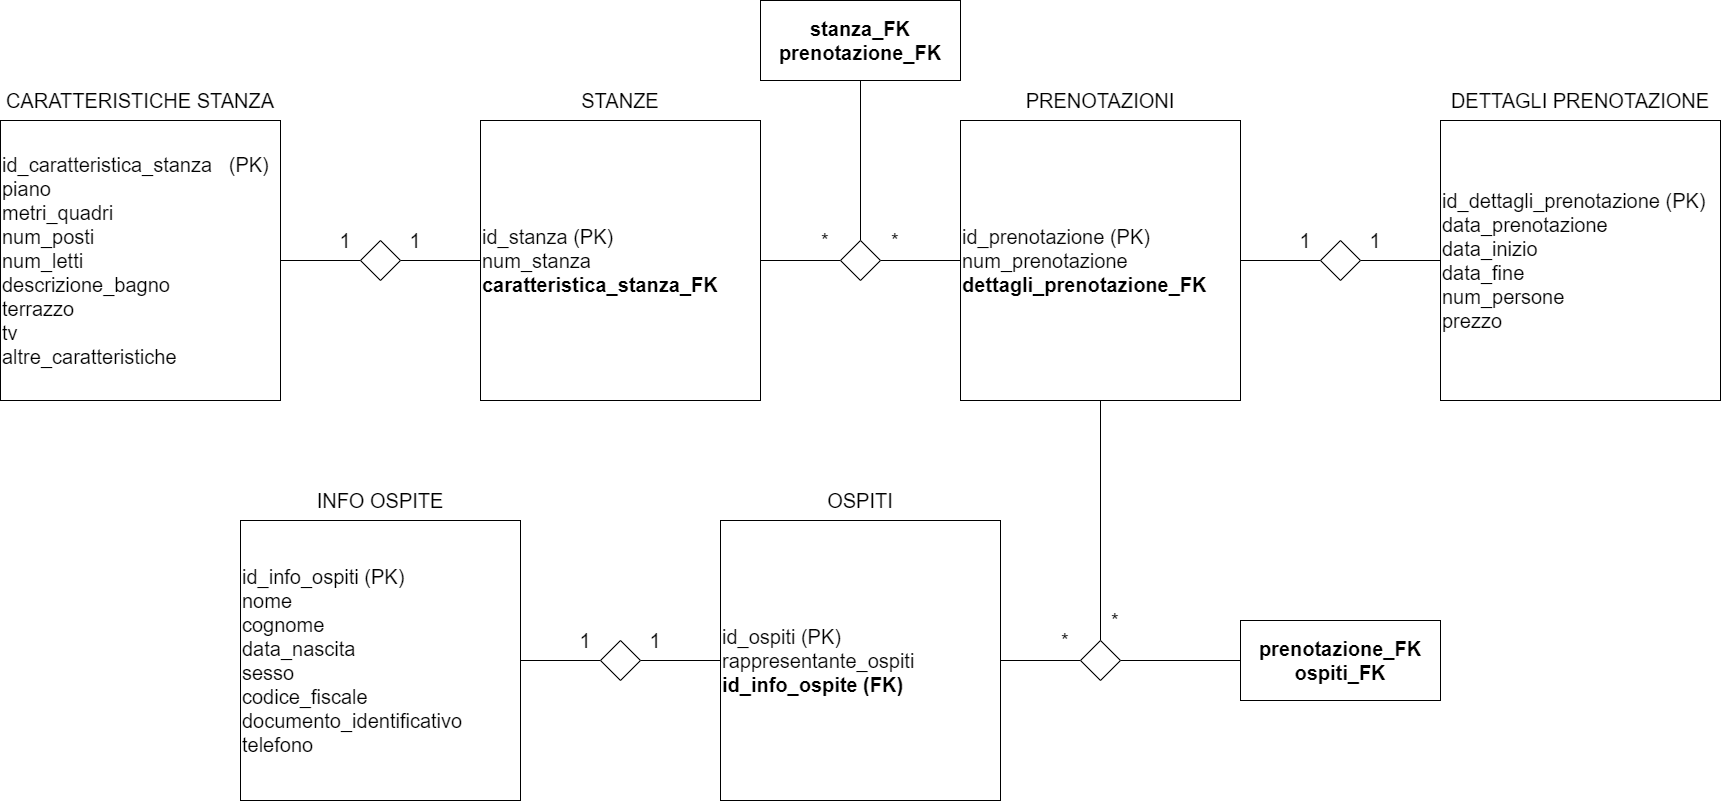

The diagram above was exported from draw.io. Its source (the exported page's mxGraphModel, read from the mxfile embedded in the PNG):
<mxGraphModel dx="2031" dy="1134" grid="1" gridSize="10" guides="1" tooltips="1" connect="1" arrows="1" fold="1" page="1" pageScale="1" pageWidth="1800" pageHeight="875" math="0" shadow="0">
  <root>
    <mxCell id="0" />
    <mxCell id="1" parent="0" />
    <mxCell id="rRjom4iLl2d0zCE7zaSa-49" value="id_caratteristica_stanza&amp;nbsp; &amp;nbsp;(PK)&lt;br&gt;piano&lt;br&gt;metri_quadri&lt;br&gt;num_posti&lt;br&gt;num_letti&lt;br&gt;descrizione_bagno&lt;br&gt;terrazzo&lt;br&gt;tv&lt;br&gt;altre_caratteristiche" style="rounded=0;whiteSpace=wrap;html=1;fontSize=20;align=left;" vertex="1" parent="1">
      <mxGeometry x="40" y="160" width="280" height="280" as="geometry" />
    </mxCell>
    <mxCell id="rRjom4iLl2d0zCE7zaSa-50" value="CARATTERISTICHE STANZA" style="text;html=1;strokeColor=none;fillColor=none;align=center;verticalAlign=middle;whiteSpace=wrap;rounded=0;fontSize=20;" vertex="1" parent="1">
      <mxGeometry x="40" y="120" width="280" height="40" as="geometry" />
    </mxCell>
    <mxCell id="rRjom4iLl2d0zCE7zaSa-51" value="&lt;div style=&quot;&quot;&gt;&lt;span style=&quot;background-color: initial;&quot;&gt;id_stanza (PK)&lt;/span&gt;&lt;/div&gt;&lt;div style=&quot;&quot;&gt;&lt;span style=&quot;background-color: initial;&quot;&gt;num_stanza&lt;/span&gt;&lt;/div&gt;&lt;div style=&quot;&quot;&gt;&lt;span style=&quot;background-color: initial;&quot;&gt;&lt;b&gt;caratteristica_stanza_FK&lt;/b&gt;&lt;/span&gt;&lt;/div&gt;" style="rounded=0;whiteSpace=wrap;html=1;fontSize=20;align=left;" vertex="1" parent="1">
      <mxGeometry x="520" y="160" width="280" height="280" as="geometry" />
    </mxCell>
    <mxCell id="rRjom4iLl2d0zCE7zaSa-52" value="STANZE" style="text;html=1;strokeColor=none;fillColor=none;align=center;verticalAlign=middle;whiteSpace=wrap;rounded=0;fontSize=20;" vertex="1" parent="1">
      <mxGeometry x="520" y="120" width="280" height="40" as="geometry" />
    </mxCell>
    <mxCell id="rRjom4iLl2d0zCE7zaSa-54" style="edgeStyle=orthogonalEdgeStyle;rounded=0;orthogonalLoop=1;jettySize=auto;html=1;exitX=0;exitY=0.5;exitDx=0;exitDy=0;entryX=1;entryY=0.5;entryDx=0;entryDy=0;fontSize=20;endArrow=none;endFill=0;" edge="1" parent="1" source="rRjom4iLl2d0zCE7zaSa-53" target="rRjom4iLl2d0zCE7zaSa-49">
      <mxGeometry relative="1" as="geometry" />
    </mxCell>
    <mxCell id="rRjom4iLl2d0zCE7zaSa-55" style="edgeStyle=orthogonalEdgeStyle;rounded=0;orthogonalLoop=1;jettySize=auto;html=1;exitX=1;exitY=0.5;exitDx=0;exitDy=0;entryX=0;entryY=0.5;entryDx=0;entryDy=0;fontSize=20;endArrow=none;endFill=0;" edge="1" parent="1" source="rRjom4iLl2d0zCE7zaSa-53" target="rRjom4iLl2d0zCE7zaSa-51">
      <mxGeometry relative="1" as="geometry" />
    </mxCell>
    <mxCell id="rRjom4iLl2d0zCE7zaSa-53" value="" style="rhombus;whiteSpace=wrap;html=1;fontSize=20;" vertex="1" parent="1">
      <mxGeometry x="400" y="280" width="40" height="40" as="geometry" />
    </mxCell>
    <mxCell id="rRjom4iLl2d0zCE7zaSa-56" value="1" style="text;html=1;strokeColor=none;fillColor=none;align=center;verticalAlign=middle;whiteSpace=wrap;rounded=0;fontSize=20;" vertex="1" parent="1">
      <mxGeometry x="370" y="260" width="30" height="40" as="geometry" />
    </mxCell>
    <mxCell id="rRjom4iLl2d0zCE7zaSa-57" value="1" style="text;html=1;strokeColor=none;fillColor=none;align=center;verticalAlign=middle;whiteSpace=wrap;rounded=0;fontSize=20;" vertex="1" parent="1">
      <mxGeometry x="440" y="260" width="30" height="40" as="geometry" />
    </mxCell>
    <mxCell id="rRjom4iLl2d0zCE7zaSa-58" value="&lt;div style=&quot;&quot;&gt;&lt;span style=&quot;background-color: initial;&quot;&gt;id_prenotazione (PK)&lt;/span&gt;&lt;/div&gt;&lt;div style=&quot;&quot;&gt;&lt;span style=&quot;background-color: initial;&quot;&gt;num_prenotazione&lt;/span&gt;&lt;/div&gt;&lt;div style=&quot;&quot;&gt;&lt;span style=&quot;background-color: initial;&quot;&gt;&lt;b&gt;dettagli_prenotazione_FK&lt;/b&gt;&lt;/span&gt;&lt;/div&gt;" style="rounded=0;whiteSpace=wrap;html=1;fontSize=20;align=left;" vertex="1" parent="1">
      <mxGeometry x="1000" y="160" width="280" height="280" as="geometry" />
    </mxCell>
    <mxCell id="rRjom4iLl2d0zCE7zaSa-59" value="PRENOTAZIONI" style="text;html=1;strokeColor=none;fillColor=none;align=center;verticalAlign=middle;whiteSpace=wrap;rounded=0;fontSize=20;" vertex="1" parent="1">
      <mxGeometry x="1000" y="120" width="280" height="40" as="geometry" />
    </mxCell>
    <mxCell id="rRjom4iLl2d0zCE7zaSa-63" style="edgeStyle=orthogonalEdgeStyle;rounded=0;orthogonalLoop=1;jettySize=auto;html=1;exitX=0;exitY=0.5;exitDx=0;exitDy=0;entryX=1;entryY=0.5;entryDx=0;entryDy=0;fontSize=20;endArrow=none;endFill=0;" edge="1" parent="1" source="rRjom4iLl2d0zCE7zaSa-60" target="rRjom4iLl2d0zCE7zaSa-51">
      <mxGeometry relative="1" as="geometry" />
    </mxCell>
    <mxCell id="rRjom4iLl2d0zCE7zaSa-64" style="edgeStyle=orthogonalEdgeStyle;rounded=0;orthogonalLoop=1;jettySize=auto;html=1;exitX=1;exitY=0.5;exitDx=0;exitDy=0;entryX=0;entryY=0.5;entryDx=0;entryDy=0;fontSize=20;endArrow=none;endFill=0;" edge="1" parent="1" source="rRjom4iLl2d0zCE7zaSa-60" target="rRjom4iLl2d0zCE7zaSa-58">
      <mxGeometry relative="1" as="geometry" />
    </mxCell>
    <mxCell id="rRjom4iLl2d0zCE7zaSa-67" style="edgeStyle=orthogonalEdgeStyle;rounded=0;orthogonalLoop=1;jettySize=auto;html=1;exitX=0.5;exitY=0;exitDx=0;exitDy=0;entryX=0.5;entryY=1;entryDx=0;entryDy=0;fontSize=20;endArrow=none;endFill=0;" edge="1" parent="1" source="rRjom4iLl2d0zCE7zaSa-60" target="rRjom4iLl2d0zCE7zaSa-65">
      <mxGeometry relative="1" as="geometry" />
    </mxCell>
    <mxCell id="rRjom4iLl2d0zCE7zaSa-60" value="" style="rhombus;whiteSpace=wrap;html=1;fontSize=20;" vertex="1" parent="1">
      <mxGeometry x="880" y="280" width="40" height="40" as="geometry" />
    </mxCell>
    <mxCell id="rRjom4iLl2d0zCE7zaSa-61" value="*" style="text;html=1;strokeColor=none;fillColor=none;align=center;verticalAlign=middle;whiteSpace=wrap;rounded=0;fontSize=20;" vertex="1" parent="1">
      <mxGeometry x="850" y="260" width="30" height="40" as="geometry" />
    </mxCell>
    <mxCell id="rRjom4iLl2d0zCE7zaSa-62" value="*" style="text;html=1;strokeColor=none;fillColor=none;align=center;verticalAlign=middle;whiteSpace=wrap;rounded=0;fontSize=20;" vertex="1" parent="1">
      <mxGeometry x="920" y="260" width="30" height="40" as="geometry" />
    </mxCell>
    <mxCell id="rRjom4iLl2d0zCE7zaSa-65" value="&lt;b&gt;stanza_FK&lt;br&gt;prenotazione_FK&lt;/b&gt;" style="rounded=0;whiteSpace=wrap;html=1;fontSize=20;" vertex="1" parent="1">
      <mxGeometry x="800" y="40" width="200" height="80" as="geometry" />
    </mxCell>
    <mxCell id="rRjom4iLl2d0zCE7zaSa-68" value="id_ospiti (PK)&lt;br&gt;rappresentante_ospiti&lt;br&gt;&lt;b&gt;id_info_ospite (FK)&lt;/b&gt;" style="rounded=0;whiteSpace=wrap;html=1;fontSize=20;align=left;" vertex="1" parent="1">
      <mxGeometry x="760" y="560" width="280" height="280" as="geometry" />
    </mxCell>
    <mxCell id="rRjom4iLl2d0zCE7zaSa-69" value="OSPITI" style="text;html=1;strokeColor=none;fillColor=none;align=center;verticalAlign=middle;whiteSpace=wrap;rounded=0;fontSize=20;" vertex="1" parent="1">
      <mxGeometry x="760" y="520" width="280" height="40" as="geometry" />
    </mxCell>
    <mxCell id="rRjom4iLl2d0zCE7zaSa-71" style="edgeStyle=orthogonalEdgeStyle;rounded=0;orthogonalLoop=1;jettySize=auto;html=1;exitX=0;exitY=0.5;exitDx=0;exitDy=0;entryX=1;entryY=0.5;entryDx=0;entryDy=0;fontSize=20;endArrow=none;endFill=0;" edge="1" parent="1" source="rRjom4iLl2d0zCE7zaSa-70" target="rRjom4iLl2d0zCE7zaSa-68">
      <mxGeometry relative="1" as="geometry" />
    </mxCell>
    <mxCell id="rRjom4iLl2d0zCE7zaSa-72" style="edgeStyle=orthogonalEdgeStyle;rounded=0;orthogonalLoop=1;jettySize=auto;html=1;exitX=0.5;exitY=0;exitDx=0;exitDy=0;entryX=0.5;entryY=1;entryDx=0;entryDy=0;fontSize=20;endArrow=none;endFill=0;" edge="1" parent="1" source="rRjom4iLl2d0zCE7zaSa-70" target="rRjom4iLl2d0zCE7zaSa-58">
      <mxGeometry relative="1" as="geometry" />
    </mxCell>
    <mxCell id="rRjom4iLl2d0zCE7zaSa-83" style="edgeStyle=orthogonalEdgeStyle;rounded=0;orthogonalLoop=1;jettySize=auto;html=1;exitX=1;exitY=0.5;exitDx=0;exitDy=0;entryX=0;entryY=0.5;entryDx=0;entryDy=0;fontSize=20;endArrow=none;endFill=0;" edge="1" parent="1" source="rRjom4iLl2d0zCE7zaSa-70" target="rRjom4iLl2d0zCE7zaSa-82">
      <mxGeometry relative="1" as="geometry" />
    </mxCell>
    <mxCell id="rRjom4iLl2d0zCE7zaSa-70" value="" style="rhombus;whiteSpace=wrap;html=1;fontSize=20;" vertex="1" parent="1">
      <mxGeometry x="1120" y="680" width="40" height="40" as="geometry" />
    </mxCell>
    <mxCell id="rRjom4iLl2d0zCE7zaSa-73" value="id_dettagli_prenotazione (PK)&lt;br&gt;&lt;div&gt;&lt;span style=&quot;background-color: initial;&quot;&gt;data_prenotazione&lt;/span&gt;&lt;/div&gt;&lt;div&gt;&lt;span style=&quot;background-color: initial;&quot;&gt;data_inizio&lt;/span&gt;&lt;/div&gt;&lt;div&gt;&lt;span style=&quot;background-color: initial;&quot;&gt;data_fine&lt;/span&gt;&lt;/div&gt;&lt;div&gt;&lt;span style=&quot;background-color: initial;&quot;&gt;num_persone&lt;/span&gt;&lt;/div&gt;&lt;div&gt;&lt;span style=&quot;background-color: initial;&quot;&gt;prezzo&lt;/span&gt;&lt;/div&gt;" style="rounded=0;whiteSpace=wrap;html=1;fontSize=20;align=left;" vertex="1" parent="1">
      <mxGeometry x="1480" y="160" width="280" height="280" as="geometry" />
    </mxCell>
    <mxCell id="rRjom4iLl2d0zCE7zaSa-74" value="DETTAGLI PRENOTAZIONE" style="text;html=1;strokeColor=none;fillColor=none;align=center;verticalAlign=middle;whiteSpace=wrap;rounded=0;fontSize=20;" vertex="1" parent="1">
      <mxGeometry x="1480" y="120" width="280" height="40" as="geometry" />
    </mxCell>
    <mxCell id="rRjom4iLl2d0zCE7zaSa-76" style="edgeStyle=orthogonalEdgeStyle;rounded=0;orthogonalLoop=1;jettySize=auto;html=1;exitX=0;exitY=0.5;exitDx=0;exitDy=0;entryX=1;entryY=0.5;entryDx=0;entryDy=0;fontSize=20;endArrow=none;endFill=0;" edge="1" parent="1" source="rRjom4iLl2d0zCE7zaSa-75" target="rRjom4iLl2d0zCE7zaSa-58">
      <mxGeometry relative="1" as="geometry" />
    </mxCell>
    <mxCell id="rRjom4iLl2d0zCE7zaSa-77" style="edgeStyle=orthogonalEdgeStyle;rounded=0;orthogonalLoop=1;jettySize=auto;html=1;exitX=1;exitY=0.5;exitDx=0;exitDy=0;entryX=0;entryY=0.5;entryDx=0;entryDy=0;fontSize=20;endArrow=none;endFill=0;" edge="1" parent="1" source="rRjom4iLl2d0zCE7zaSa-75" target="rRjom4iLl2d0zCE7zaSa-73">
      <mxGeometry relative="1" as="geometry" />
    </mxCell>
    <mxCell id="rRjom4iLl2d0zCE7zaSa-75" value="" style="rhombus;whiteSpace=wrap;html=1;fontSize=20;" vertex="1" parent="1">
      <mxGeometry x="1360" y="280" width="40" height="40" as="geometry" />
    </mxCell>
    <mxCell id="rRjom4iLl2d0zCE7zaSa-78" value="1" style="text;html=1;strokeColor=none;fillColor=none;align=center;verticalAlign=middle;whiteSpace=wrap;rounded=0;fontSize=20;" vertex="1" parent="1">
      <mxGeometry x="1330" y="260" width="30" height="40" as="geometry" />
    </mxCell>
    <mxCell id="rRjom4iLl2d0zCE7zaSa-79" value="1" style="text;html=1;strokeColor=none;fillColor=none;align=center;verticalAlign=middle;whiteSpace=wrap;rounded=0;fontSize=20;" vertex="1" parent="1">
      <mxGeometry x="1400" y="260" width="30" height="40" as="geometry" />
    </mxCell>
    <mxCell id="rRjom4iLl2d0zCE7zaSa-80" value="*" style="text;html=1;strokeColor=none;fillColor=none;align=center;verticalAlign=middle;whiteSpace=wrap;rounded=0;fontSize=20;" vertex="1" parent="1">
      <mxGeometry x="1140" y="640" width="30" height="40" as="geometry" />
    </mxCell>
    <mxCell id="rRjom4iLl2d0zCE7zaSa-81" value="*" style="text;html=1;strokeColor=none;fillColor=none;align=center;verticalAlign=middle;whiteSpace=wrap;rounded=0;fontSize=20;" vertex="1" parent="1">
      <mxGeometry x="1090" y="660" width="30" height="40" as="geometry" />
    </mxCell>
    <mxCell id="rRjom4iLl2d0zCE7zaSa-82" value="&lt;b&gt;prenotazione_FK&lt;br&gt;ospiti_FK&lt;/b&gt;" style="rounded=0;whiteSpace=wrap;html=1;fontSize=20;" vertex="1" parent="1">
      <mxGeometry x="1280" y="660" width="200" height="80" as="geometry" />
    </mxCell>
    <mxCell id="rRjom4iLl2d0zCE7zaSa-84" value="id_info_ospiti (PK)&lt;br&gt;nome&lt;br&gt;cognome&lt;br&gt;data_nascita&lt;br&gt;sesso&lt;br&gt;codice_fiscale&lt;br&gt;documento_identificativo&lt;br&gt;telefono" style="rounded=0;whiteSpace=wrap;html=1;fontSize=20;align=left;" vertex="1" parent="1">
      <mxGeometry x="280" y="560" width="280" height="280" as="geometry" />
    </mxCell>
    <mxCell id="rRjom4iLl2d0zCE7zaSa-85" value="INFO OSPITE" style="text;html=1;strokeColor=none;fillColor=none;align=center;verticalAlign=middle;whiteSpace=wrap;rounded=0;fontSize=20;" vertex="1" parent="1">
      <mxGeometry x="280" y="520" width="280" height="40" as="geometry" />
    </mxCell>
    <mxCell id="rRjom4iLl2d0zCE7zaSa-87" style="edgeStyle=orthogonalEdgeStyle;rounded=0;orthogonalLoop=1;jettySize=auto;html=1;exitX=1;exitY=0.5;exitDx=0;exitDy=0;entryX=0;entryY=0.5;entryDx=0;entryDy=0;fontSize=20;endArrow=none;endFill=0;" edge="1" parent="1" source="rRjom4iLl2d0zCE7zaSa-86" target="rRjom4iLl2d0zCE7zaSa-68">
      <mxGeometry relative="1" as="geometry" />
    </mxCell>
    <mxCell id="rRjom4iLl2d0zCE7zaSa-88" style="edgeStyle=orthogonalEdgeStyle;rounded=0;orthogonalLoop=1;jettySize=auto;html=1;exitX=0;exitY=0.5;exitDx=0;exitDy=0;entryX=1;entryY=0.5;entryDx=0;entryDy=0;fontSize=20;endArrow=none;endFill=0;" edge="1" parent="1" source="rRjom4iLl2d0zCE7zaSa-86" target="rRjom4iLl2d0zCE7zaSa-84">
      <mxGeometry relative="1" as="geometry" />
    </mxCell>
    <mxCell id="rRjom4iLl2d0zCE7zaSa-86" value="" style="rhombus;whiteSpace=wrap;html=1;fontSize=20;" vertex="1" parent="1">
      <mxGeometry x="640" y="680" width="40" height="40" as="geometry" />
    </mxCell>
    <mxCell id="rRjom4iLl2d0zCE7zaSa-89" value="1" style="text;html=1;strokeColor=none;fillColor=none;align=center;verticalAlign=middle;whiteSpace=wrap;rounded=0;fontSize=20;" vertex="1" parent="1">
      <mxGeometry x="610" y="660" width="30" height="40" as="geometry" />
    </mxCell>
    <mxCell id="rRjom4iLl2d0zCE7zaSa-90" value="1" style="text;html=1;strokeColor=none;fillColor=none;align=center;verticalAlign=middle;whiteSpace=wrap;rounded=0;fontSize=20;" vertex="1" parent="1">
      <mxGeometry x="680" y="660" width="30" height="40" as="geometry" />
    </mxCell>
  </root>
</mxGraphModel>